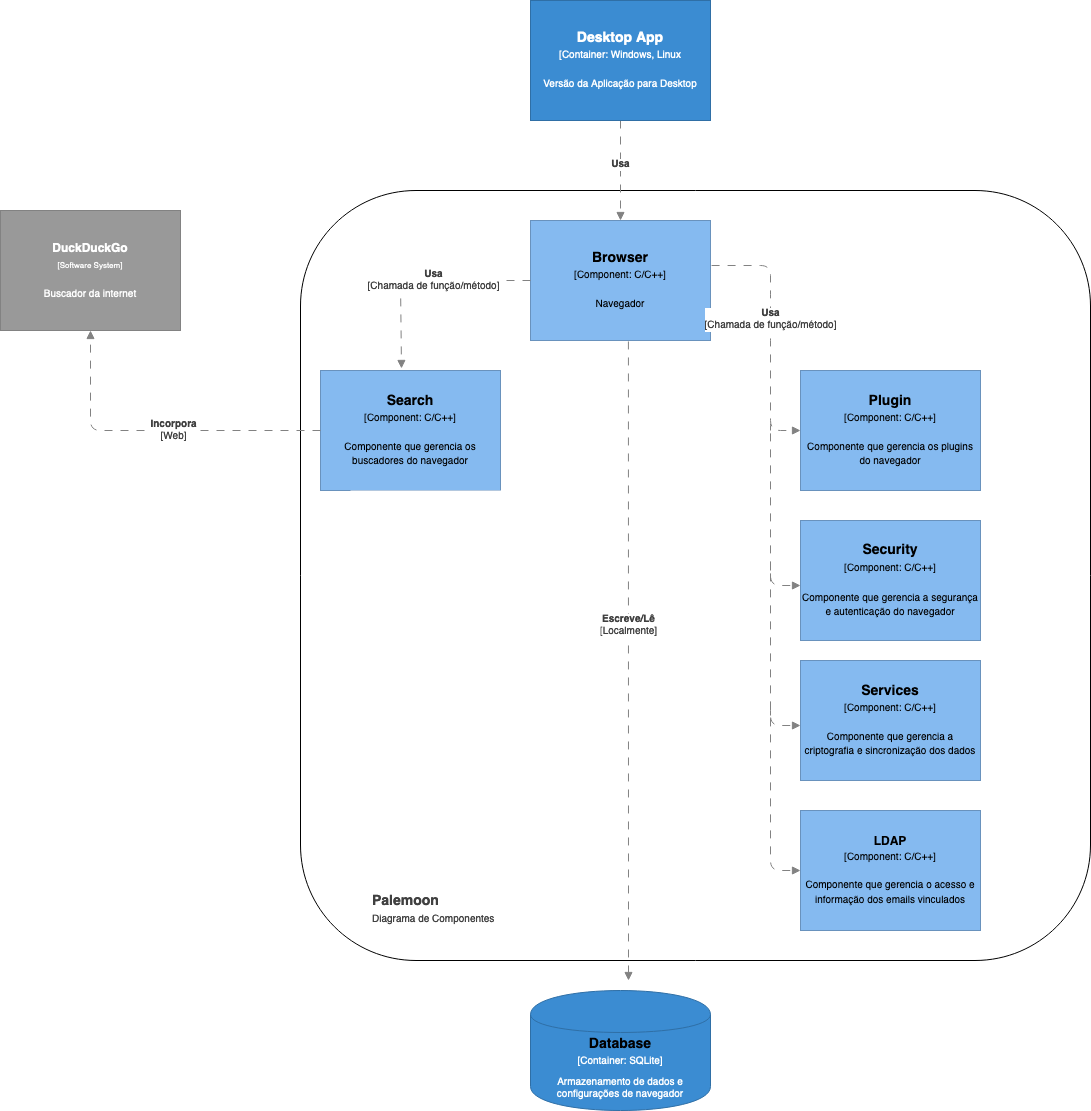

The diagram above was exported from draw.io. Its source (the exported page's mxGraphModel, read from the mxfile embedded in the PNG):
<mxGraphModel dx="1456" dy="636" grid="1" gridSize="10" guides="1" tooltips="1" connect="1" arrows="1" fold="1" page="1" pageScale="1" pageWidth="827" pageHeight="1169" background="#ffffff" math="0" shadow="0">
  <root>
    <object label="" id="0">
      <mxCell />
    </object>
    <mxCell id="1" parent="0" />
    <mxCell id="lOpoiC00oOAtjRSLk21y-1" value="" style="rounded=1;whiteSpace=wrap;html=1;" vertex="1" parent="1">
      <mxGeometry x="260" y="230" width="790" height="770" as="geometry" />
    </mxCell>
    <object label="&lt;font style=&quot;font-size: 10px&quot;&gt;&lt;b&gt;%name%&lt;/b&gt;&lt;br style=&quot;font-size: 10px&quot;&gt;[Software System]&lt;/font&gt;" placeholders="1" name="Software System Name" id="5cVvOpawmlWqnZKX2nME-8">
      <mxCell style="rounded=0;whiteSpace=wrap;html=1;strokeColor=#828282;fontColor=#000000;align=left;labelPosition=center;verticalLabelPosition=middle;verticalAlign=bottom;strokeWidth=1;perimeterSpacing=0;spacing=2;spacingTop=0;fontSize=10;fillColor=none;dashed=1;dashPattern=14 14;" parent="1" vertex="1">
        <mxGeometry x="340" y="540" width="200" height="370" as="geometry" />
      </mxCell>
    </object>
    <object label="&lt;font size=&quot;1&quot;&gt;&lt;b style=&quot;font-size: 14px&quot;&gt;Database&lt;/b&gt;&lt;/font&gt;&lt;span style=&quot;font-size: 14px&quot;&gt;&lt;b&gt;&lt;/b&gt;&lt;/span&gt;&lt;div style=&quot;color: rgb(255 , 255 , 255) ; font-size: 12px&quot;&gt;&lt;font style=&quot;font-size: 10px&quot;&gt;[Container: SQLite]&lt;/font&gt;&lt;/div&gt;&lt;div style=&quot;color: rgb(255 , 255 , 255) ; font-size: 8px&quot;&gt;&lt;font style=&quot;line-height: 9.6px&quot;&gt;&lt;br&gt;&lt;/font&gt;&lt;/div&gt;&lt;div style=&quot;color: rgb(255 , 255 , 255) ; font-size: 10px&quot;&gt;Armazenamento de dados e configurações de navegador&lt;/div&gt;" placeholders="1" name="Container Name" description="Description" technology="e.g. PostgreSQL" id="5cVvOpawmlWqnZKX2nME-9">
      <mxCell style="shape=cylinder;whiteSpace=wrap;html=1;boundedLbl=1;backgroundOutline=1;strokeColor=#2F6FA6;strokeWidth=1;fillColor=#3B8CD2;fontSize=9;fontColor=#000000;align=center;resizable=0;" parent="1" vertex="1">
        <mxGeometry x="490" y="1030" width="180" height="120" as="geometry" />
      </mxCell>
    </object>
    <object label="&lt;b&gt;Usa&lt;/b&gt;" placeholders="1" name="Dependency Operation Name" technology="JDBC" id="5cVvOpawmlWqnZKX2nME-10">
      <mxCell style="endArrow=block;html=1;fontSize=10;fontColor=#404040;strokeWidth=1;endFill=1;dashed=1;dashPattern=8 8;strokeColor=#828282;elbow=vertical;exitX=0.5;exitY=1;exitDx=0;exitDy=0;entryX=0.5;entryY=0;entryDx=0;entryDy=0;" parent="1" edge="1" target="dcKwWc84L9W_I8fYm-3h-5" source="dcKwWc84L9W_I8fYm-3h-3">
        <mxGeometry x="-0.1111" width="50" height="50" relative="1" as="geometry">
          <mxPoint x="320" y="480" as="sourcePoint" />
          <mxPoint x="520" y="480" as="targetPoint" />
          <mxPoint as="offset" />
        </mxGeometry>
      </mxCell>
    </object>
    <object label="Palemoon&lt;br style=&quot;font-size: 10px&quot;&gt;&lt;font size=&quot;1&quot;&gt;&lt;span style=&quot;font-weight: 400&quot;&gt;Diagrama de Componentes&lt;br&gt;&lt;/span&gt;&lt;/font&gt;" placeholders="1" name="Diagram Name" description="Description" id="5cVvOpawmlWqnZKX2nME-13">
      <mxCell style="text;html=1;resizable=0;points=[];autosize=1;align=left;verticalAlign=top;spacingTop=-4;fontSize=14;fontColor=#404040;fontStyle=1" parent="1" vertex="1">
        <mxGeometry x="330" y="930" width="140" height="40" as="geometry" />
      </mxCell>
    </object>
    <object label="&lt;b&gt;DuckDuckGo&lt;/b&gt;&lt;span style=&quot;font-size: 14px&quot;&gt;&lt;/span&gt;&lt;div&gt;&lt;span style=&quot;font-size: 8px&quot;&gt;[Software System&lt;/span&gt;&lt;span style=&quot;font-size: 8px&quot;&gt;]&lt;/span&gt;&lt;/div&gt;&lt;div&gt;&lt;span style=&quot;font-size: 8px&quot;&gt;&lt;br&gt;&lt;/span&gt;&lt;/div&gt;&lt;div&gt;&lt;span style=&quot;font-size: 8px&quot;&gt;&lt;font size=&quot;1&quot;&gt;Buscador da internet&lt;/font&gt;&lt;br&gt;&lt;/span&gt;&lt;/div&gt;" placeholders="1" name="External System Name" description="Description of Software System" id="dcKwWc84L9W_I8fYm-3h-1">
      <mxCell style="rounded=0;whiteSpace=wrap;html=1;fillColor=#999999;fontColor=#FFFFFF;strokeColor=#828282;resizable=0;" parent="1" vertex="1">
        <mxGeometry x="-40" y="250" width="180" height="120" as="geometry" />
      </mxCell>
    </object>
    <object label="&lt;div&gt;&lt;span style=&quot;font-size: 14px&quot;&gt;&lt;b&gt;Desktop App&lt;/b&gt;&lt;/span&gt;&lt;/div&gt;&lt;div&gt;&lt;span style=&quot;font-size: 10px&quot;&gt;[Container: Windows, Linux&lt;br&gt;&lt;/span&gt;&lt;/div&gt;&lt;div&gt;&lt;span style=&quot;font-size: 8px&quot;&gt;&lt;br&gt;&lt;/span&gt;&lt;/div&gt;&lt;div&gt;&lt;font size=&quot;1&quot;&gt;Versão da Aplicação para Desktop&lt;br&gt;&lt;/font&gt;&lt;/div&gt;" placeholders="1" name="Container Name" technology="e.g. Python, Flask" description="Description" id="dcKwWc84L9W_I8fYm-3h-3">
      <mxCell style="rounded=0;whiteSpace=wrap;html=1;fillColor=#3B8CD2;fontColor=#FFFFFF;strokeColor=#2F6FA6;resizable=0;" parent="1" vertex="1">
        <mxGeometry x="490" y="40" width="180" height="120" as="geometry" />
      </mxCell>
    </object>
    <object label="&lt;div&gt;&lt;span style=&quot;font-size: 14px&quot;&gt;&lt;b&gt;Browser&lt;/b&gt;&lt;/span&gt;&lt;/div&gt;&lt;div&gt;&lt;span style=&quot;font-size: 10px&quot;&gt;[Component: C/C++]&lt;/span&gt;&lt;/div&gt;&lt;div&gt;&lt;span style=&quot;font-size: 10px&quot;&gt;&lt;br&gt;&lt;/span&gt;&lt;/div&gt;&lt;div&gt;&lt;span style=&quot;font-size: 8px&quot;&gt;&lt;font size=&quot;1&quot;&gt;Navegador&lt;/font&gt;&lt;br&gt;&lt;/span&gt;&lt;/div&gt;" placeholders="1" name="Component Name" technology="e.g. Spring Bean" description="Description" id="dcKwWc84L9W_I8fYm-3h-5">
      <mxCell style="rounded=0;whiteSpace=wrap;html=1;fillColor=#85baf0;fontColor=#000000;strokeColor=#6992BD;resizable=0;" parent="1" vertex="1">
        <mxGeometry x="490" y="260" width="180" height="120" as="geometry" />
      </mxCell>
    </object>
    <object label="&lt;div&gt;&lt;span style=&quot;font-size: 14px&quot;&gt;&lt;b&gt;Search&lt;/b&gt;&lt;/span&gt;&lt;/div&gt;&lt;div&gt;&lt;span style=&quot;font-size: 10px&quot;&gt;[Component: C/C++]&lt;/span&gt;&lt;/div&gt;&lt;div&gt;&lt;span style=&quot;font-size: 10px&quot;&gt;&lt;br&gt;&lt;/span&gt;&lt;/div&gt;&lt;div&gt;&lt;span style=&quot;font-size: 8px&quot;&gt;&lt;font size=&quot;1&quot;&gt;Componente que gerencia os buscadores do navegador&lt;/font&gt;&lt;br&gt;&lt;/span&gt;&lt;/div&gt;" placeholders="1" name="Component Name" technology="e.g. Spring Bean" description="Description" id="lOpoiC00oOAtjRSLk21y-2">
      <mxCell style="rounded=0;whiteSpace=wrap;html=1;fillColor=#85baf0;fontColor=#000000;strokeColor=#6992BD;resizable=0;" vertex="1" parent="1">
        <mxGeometry x="280" y="410" width="180" height="120" as="geometry" />
      </mxCell>
    </object>
    <object label="&lt;div&gt;&lt;b&gt;Usa&lt;/b&gt;&lt;/div&gt;[Chamada de função/método]" placeholders="1" name="Dependency Operation Name" technology="JDBC" id="lOpoiC00oOAtjRSLk21y-3">
      <mxCell style="endArrow=block;html=1;fontSize=10;fontColor=#404040;strokeWidth=1;endFill=1;dashed=1;dashPattern=8 8;strokeColor=#828282;elbow=vertical;exitX=0;exitY=0.5;exitDx=0;exitDy=0;entryX=0.45;entryY=-0.017;entryDx=0;entryDy=0;entryPerimeter=0;" edge="1" parent="1" source="dcKwWc84L9W_I8fYm-3h-5" target="lOpoiC00oOAtjRSLk21y-2">
        <mxGeometry x="-0.1111" width="50" height="50" relative="1" as="geometry">
          <mxPoint x="370" y="280" as="sourcePoint" />
          <mxPoint x="370" y="380" as="targetPoint" />
          <mxPoint as="offset" />
          <Array as="points">
            <mxPoint x="360" y="320" />
          </Array>
        </mxGeometry>
      </mxCell>
    </object>
    <object label="&lt;div&gt;&lt;span style=&quot;font-size: 14px&quot;&gt;&lt;b&gt;Plugin&lt;/b&gt;&lt;br&gt;&lt;/span&gt;&lt;/div&gt;&lt;div&gt;&lt;span style=&quot;font-size: 10px&quot;&gt;[Component: C/C++]&lt;/span&gt;&lt;/div&gt;&lt;div&gt;&lt;span style=&quot;font-size: 10px&quot;&gt;&lt;br&gt;&lt;/span&gt;&lt;/div&gt;&lt;div&gt;&lt;span style=&quot;font-size: 8px&quot;&gt;&lt;font size=&quot;1&quot;&gt;Componente que gerencia os plugins do navegador&lt;/font&gt;&lt;br&gt;&lt;/span&gt;&lt;/div&gt;" placeholders="1" name="Component Name" technology="e.g. Spring Bean" description="Description" id="lOpoiC00oOAtjRSLk21y-4">
      <mxCell style="rounded=0;whiteSpace=wrap;html=1;fillColor=#85baf0;fontColor=#000000;strokeColor=#6992BD;resizable=0;" vertex="1" parent="1">
        <mxGeometry x="760" y="410" width="180" height="120" as="geometry" />
      </mxCell>
    </object>
    <object label="&lt;div&gt;&lt;span style=&quot;font-size: 14px&quot;&gt;&lt;b&gt;Security&lt;/b&gt;&lt;/span&gt;&lt;/div&gt;&lt;div&gt;&lt;span style=&quot;font-size: 14px&quot;&gt;&lt;b&gt;&lt;/b&gt;&lt;/span&gt;&lt;span style=&quot;font-size: 10px&quot;&gt;[Component: C/C++]&lt;/span&gt;&lt;/div&gt;&lt;div&gt;&lt;span style=&quot;font-size: 10px&quot;&gt;&lt;br&gt;&lt;/span&gt;&lt;/div&gt;&lt;div&gt;&lt;span style=&quot;font-size: 8px&quot;&gt;&lt;font size=&quot;1&quot;&gt;Componente que gerencia a segurança e autenticação do navegador&lt;/font&gt;&lt;br&gt;&lt;/span&gt;&lt;/div&gt;" placeholders="1" name="Component Name" technology="e.g. Spring Bean" description="Description" id="lOpoiC00oOAtjRSLk21y-5">
      <mxCell style="rounded=0;whiteSpace=wrap;html=1;fillColor=#85baf0;fontColor=#000000;strokeColor=#6992BD;resizable=0;" vertex="1" parent="1">
        <mxGeometry x="760" y="560" width="180" height="120" as="geometry" />
      </mxCell>
    </object>
    <object label="&lt;div&gt;&lt;span style=&quot;font-size: 14px&quot;&gt;&lt;b&gt;Services&lt;/b&gt;&lt;br&gt;&lt;/span&gt;&lt;/div&gt;&lt;div&gt;&lt;span style=&quot;font-size: 10px&quot;&gt;[Component: C/C++]&lt;/span&gt;&lt;/div&gt;&lt;div&gt;&lt;span style=&quot;font-size: 10px&quot;&gt;&lt;br&gt;&lt;/span&gt;&lt;/div&gt;&lt;div&gt;&lt;span style=&quot;font-size: 8px&quot;&gt;&lt;font size=&quot;1&quot;&gt;Componente que gerencia a criptografia e sincronização dos dados&lt;/font&gt;&lt;br&gt;&lt;/span&gt;&lt;/div&gt;" placeholders="1" name="Component Name" technology="e.g. Spring Bean" description="Description" id="lOpoiC00oOAtjRSLk21y-6">
      <mxCell style="rounded=0;whiteSpace=wrap;html=1;fillColor=#85baf0;fontColor=#000000;strokeColor=#6992BD;resizable=0;" vertex="1" parent="1">
        <mxGeometry x="760" y="700" width="180" height="120" as="geometry" />
      </mxCell>
    </object>
    <object label="&lt;b&gt;LDAP&lt;/b&gt;&lt;div&gt;&lt;span style=&quot;font-size: 10px&quot;&gt;[Component: C/C++]&lt;/span&gt;&lt;/div&gt;&lt;div&gt;&lt;span style=&quot;font-size: 10px&quot;&gt;&lt;br&gt;&lt;/span&gt;&lt;/div&gt;&lt;div&gt;&lt;span style=&quot;font-size: 8px&quot;&gt;&lt;font size=&quot;1&quot;&gt;Componente que gerencia o acesso e informação dos emails vinculados&lt;/font&gt;&lt;br&gt;&lt;/span&gt;&lt;/div&gt;" placeholders="1" name="Component Name" technology="e.g. Spring Bean" description="Description" id="lOpoiC00oOAtjRSLk21y-7">
      <mxCell style="rounded=0;whiteSpace=wrap;html=1;fillColor=#85baf0;fontColor=#000000;strokeColor=#6992BD;resizable=0;" vertex="1" parent="1">
        <mxGeometry x="760" y="850" width="180" height="120" as="geometry" />
      </mxCell>
    </object>
    <object label="&lt;div&gt;&lt;b&gt;Incorpora&lt;/b&gt;&lt;/div&gt;&lt;div&gt;[Web]&lt;/div&gt;" placeholders="1" name="Dependency Operation Name" technology="JDBC" id="lOpoiC00oOAtjRSLk21y-9">
      <mxCell style="endArrow=block;html=1;fontSize=10;fontColor=#404040;strokeWidth=1;endFill=1;dashed=1;dashPattern=8 8;strokeColor=#828282;elbow=vertical;exitX=0;exitY=0.5;exitDx=0;exitDy=0;entryX=0.5;entryY=1;entryDx=0;entryDy=0;" edge="1" parent="1" source="lOpoiC00oOAtjRSLk21y-2" target="dcKwWc84L9W_I8fYm-3h-1">
        <mxGeometry x="-0.1111" width="50" height="50" relative="1" as="geometry">
          <mxPoint x="230" y="470" as="sourcePoint" />
          <mxPoint x="100" y="560" as="targetPoint" />
          <mxPoint as="offset" />
          <Array as="points">
            <mxPoint x="50" y="470" />
          </Array>
        </mxGeometry>
      </mxCell>
    </object>
    <object label="&lt;div&gt;&lt;b&gt;Usa&lt;/b&gt;&lt;/div&gt;[Chamada de função/método]" placeholders="1" name="Dependency Operation Name" technology="JDBC" id="lOpoiC00oOAtjRSLk21y-10">
      <mxCell style="endArrow=block;html=1;fontSize=10;fontColor=#404040;strokeWidth=1;endFill=1;dashed=1;dashPattern=8 8;strokeColor=#828282;elbow=vertical;exitX=1.006;exitY=0.375;exitDx=0;exitDy=0;entryX=0;entryY=0.5;entryDx=0;entryDy=0;exitPerimeter=0;" edge="1" parent="1" source="dcKwWc84L9W_I8fYm-3h-5" target="lOpoiC00oOAtjRSLk21y-4">
        <mxGeometry x="-0.1111" width="50" height="50" relative="1" as="geometry">
          <mxPoint x="860" y="300" as="sourcePoint" />
          <mxPoint x="730" y="390" as="targetPoint" />
          <mxPoint as="offset" />
          <Array as="points">
            <mxPoint x="730" y="305" />
            <mxPoint x="730" y="330" />
            <mxPoint x="730" y="370" />
            <mxPoint x="730" y="400" />
            <mxPoint x="730" y="470" />
          </Array>
        </mxGeometry>
      </mxCell>
    </object>
    <object label="" placeholders="1" name="Dependency Operation Name" technology="JDBC" id="lOpoiC00oOAtjRSLk21y-11">
      <mxCell style="endArrow=block;html=1;fontSize=10;fontColor=#404040;strokeWidth=1;endFill=1;dashed=1;dashPattern=8 8;strokeColor=#828282;elbow=vertical;entryX=0;entryY=0.5;entryDx=0;entryDy=0;" edge="1" parent="1">
        <mxGeometry x="-0.1111" width="50" height="50" relative="1" as="geometry">
          <mxPoint x="730" y="470" as="sourcePoint" />
          <mxPoint x="760" y="625" as="targetPoint" />
          <mxPoint as="offset" />
          <Array as="points">
            <mxPoint x="730" y="460" />
            <mxPoint x="730" y="525" />
            <mxPoint x="730" y="625" />
          </Array>
        </mxGeometry>
      </mxCell>
    </object>
    <object label="" placeholders="1" name="Dependency Operation Name" technology="JDBC" id="lOpoiC00oOAtjRSLk21y-12">
      <mxCell style="endArrow=block;html=1;fontSize=10;fontColor=#404040;strokeWidth=1;endFill=1;dashed=1;dashPattern=8 8;strokeColor=#828282;elbow=vertical;entryX=0;entryY=0.5;entryDx=0;entryDy=0;" edge="1" parent="1">
        <mxGeometry x="-0.1111" width="50" height="50" relative="1" as="geometry">
          <mxPoint x="730" y="610" as="sourcePoint" />
          <mxPoint x="760" y="765" as="targetPoint" />
          <mxPoint as="offset" />
          <Array as="points">
            <mxPoint x="730" y="600" />
            <mxPoint x="730" y="665" />
            <mxPoint x="730" y="765" />
          </Array>
        </mxGeometry>
      </mxCell>
    </object>
    <object label="" placeholders="1" name="Dependency Operation Name" technology="JDBC" id="lOpoiC00oOAtjRSLk21y-13">
      <mxCell style="endArrow=block;html=1;fontSize=10;fontColor=#404040;strokeWidth=1;endFill=1;dashed=1;dashPattern=8 8;strokeColor=#828282;elbow=vertical;entryX=0;entryY=0.5;entryDx=0;entryDy=0;" edge="1" parent="1">
        <mxGeometry x="-0.1111" width="50" height="50" relative="1" as="geometry">
          <mxPoint x="730" y="755" as="sourcePoint" />
          <mxPoint x="760" y="910" as="targetPoint" />
          <mxPoint as="offset" />
          <Array as="points">
            <mxPoint x="730" y="745" />
            <mxPoint x="730" y="810" />
            <mxPoint x="730" y="910" />
          </Array>
        </mxGeometry>
      </mxCell>
    </object>
    <object label="&lt;div&gt;&lt;b&gt;Escreve/Lê&lt;/b&gt;&lt;/div&gt;[Localmente]" placeholders="1" name="Dependency Operation Name" technology="JDBC" id="lOpoiC00oOAtjRSLk21y-14">
      <mxCell style="endArrow=block;html=1;fontSize=10;fontColor=#404040;strokeWidth=1;endFill=1;dashed=1;dashPattern=8 8;strokeColor=#828282;elbow=vertical;exitX=0.544;exitY=1.008;exitDx=0;exitDy=0;exitPerimeter=0;" edge="1" parent="1" source="dcKwWc84L9W_I8fYm-3h-5">
        <mxGeometry x="-0.1111" width="50" height="50" relative="1" as="geometry">
          <mxPoint x="670" y="450" as="sourcePoint" />
          <mxPoint x="588" y="1020" as="targetPoint" />
          <mxPoint as="offset" />
          <Array as="points" />
        </mxGeometry>
      </mxCell>
    </object>
    <mxCell id="lOpoiC00oOAtjRSLk21y-15" value="" style="rounded=0;whiteSpace=wrap;html=1;strokeColor=none;" vertex="1" parent="1">
      <mxGeometry x="310" y="530" width="250" height="390" as="geometry" />
    </mxCell>
  </root>
</mxGraphModel>